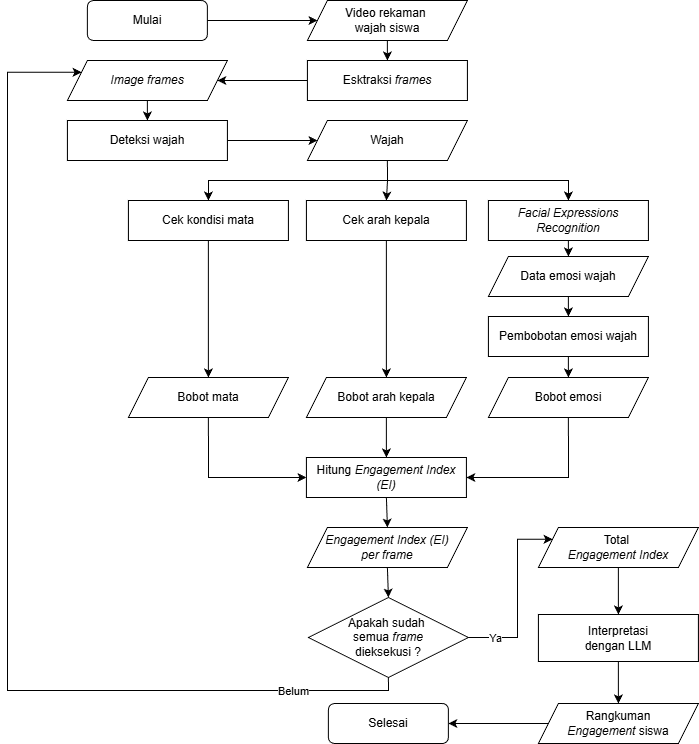

The diagram above was exported from draw.io. Its source (the exported page's mxGraphModel, read from the mxfile embedded in the PNG):
<mxGraphModel dx="1572" dy="1914" grid="1" gridSize="10" guides="1" tooltips="1" connect="1" arrows="1" fold="1" page="1" pageScale="1" pageWidth="850" pageHeight="1100" math="0" shadow="0">
  <root>
    <mxCell id="0" />
    <mxCell id="1" parent="0" />
    <mxCell id="sHGjusfdX_K-eqlnzta4-16" style="edgeStyle=orthogonalEdgeStyle;rounded=0;orthogonalLoop=1;jettySize=auto;html=1;exitX=0.5;exitY=1;exitDx=0;exitDy=0;entryX=0.5;entryY=0;entryDx=0;entryDy=0;fontStyle=0" parent="1" source="sHGjusfdX_K-eqlnzta4-1" target="sHGjusfdX_K-eqlnzta4-15" edge="1">
      <mxGeometry relative="1" as="geometry" />
    </mxCell>
    <mxCell id="sHGjusfdX_K-eqlnzta4-1" value="&lt;i&gt;Image frames&lt;/i&gt;" style="shape=parallelogram;perimeter=parallelogramPerimeter;whiteSpace=wrap;html=1;fixedSize=1;fontStyle=0" parent="1" vertex="1">
      <mxGeometry x="159.91" y="-220" width="160" height="40" as="geometry" />
    </mxCell>
    <mxCell id="sHGjusfdX_K-eqlnzta4-3" value="Cek arah kepala" style="rounded=0;whiteSpace=wrap;html=1;fontStyle=0" parent="1" vertex="1">
      <mxGeometry x="398.90999999999997" y="-80" width="160" height="40" as="geometry" />
    </mxCell>
    <mxCell id="sHGjusfdX_K-eqlnzta4-4" value="Cek kondisi mata" style="rounded=0;whiteSpace=wrap;html=1;fontStyle=0" parent="1" vertex="1">
      <mxGeometry x="220.91" y="-80" width="160" height="40" as="geometry" />
    </mxCell>
    <mxCell id="sHGjusfdX_K-eqlnzta4-31" style="edgeStyle=orthogonalEdgeStyle;rounded=0;orthogonalLoop=1;jettySize=auto;html=1;entryX=0.5;entryY=0;entryDx=0;entryDy=0;fontStyle=0" parent="1" target="B6xNgDx58dSxk9JAOq-C-12" edge="1" source="sHGjusfdX_K-eqlnzta4-3">
      <mxGeometry relative="1" as="geometry">
        <mxPoint x="478.90999999999997" y="59" as="sourcePoint" />
        <mxPoint x="478.90999999999997" y="100" as="targetPoint" />
      </mxGeometry>
    </mxCell>
    <mxCell id="B6xNgDx58dSxk9JAOq-C-24" style="edgeStyle=orthogonalEdgeStyle;rounded=0;orthogonalLoop=1;jettySize=auto;html=1;exitX=1;exitY=0.5;exitDx=0;exitDy=0;entryX=0;entryY=0.5;entryDx=0;entryDy=0;" edge="1" parent="1" source="sHGjusfdX_K-eqlnzta4-15" target="B6xNgDx58dSxk9JAOq-C-23">
      <mxGeometry relative="1" as="geometry" />
    </mxCell>
    <mxCell id="sHGjusfdX_K-eqlnzta4-15" value="Deteksi wajah" style="rounded=0;whiteSpace=wrap;html=1;fontStyle=0" parent="1" vertex="1">
      <mxGeometry x="159.91" y="-160" width="160" height="40" as="geometry" />
    </mxCell>
    <mxCell id="B6xNgDx58dSxk9JAOq-C-28" style="edgeStyle=orthogonalEdgeStyle;rounded=0;orthogonalLoop=1;jettySize=auto;html=1;exitX=0.5;exitY=1;exitDx=0;exitDy=0;entryX=0.5;entryY=0;entryDx=0;entryDy=0;" edge="1" parent="1" source="sHGjusfdX_K-eqlnzta4-37" target="B6xNgDx58dSxk9JAOq-C-22">
      <mxGeometry relative="1" as="geometry" />
    </mxCell>
    <mxCell id="sHGjusfdX_K-eqlnzta4-37" value="Hitung &lt;i&gt;Engagement Index (EI)&lt;/i&gt;" style="rounded=0;whiteSpace=wrap;html=1;fontStyle=0" parent="1" vertex="1">
      <mxGeometry x="398.90999999999997" y="177" width="160" height="40" as="geometry" />
    </mxCell>
    <mxCell id="BURDMu_4veDBI080nrfA-5" style="edgeStyle=orthogonalEdgeStyle;rounded=0;orthogonalLoop=1;jettySize=auto;html=1;exitX=0;exitY=0.5;exitDx=0;exitDy=0;entryX=1;entryY=0.5;entryDx=0;entryDy=0;" parent="1" source="sHGjusfdX_K-eqlnzta4-44" target="BURDMu_4veDBI080nrfA-4" edge="1">
      <mxGeometry relative="1" as="geometry" />
    </mxCell>
    <mxCell id="sHGjusfdX_K-eqlnzta4-44" value="Rangkuman&lt;div&gt;&lt;i&gt;Engagement&amp;nbsp;&lt;/i&gt;&lt;span style=&quot;background-color: transparent; color: light-dark(rgb(0, 0, 0), rgb(255, 255, 255));&quot;&gt;siswa&lt;/span&gt;&lt;/div&gt;" style="shape=parallelogram;perimeter=parallelogramPerimeter;whiteSpace=wrap;html=1;fixedSize=1;fontStyle=0" parent="1" vertex="1">
      <mxGeometry x="630.91" y="423" width="160" height="40" as="geometry" />
    </mxCell>
    <mxCell id="sHGjusfdX_K-eqlnzta4-49" style="edgeStyle=orthogonalEdgeStyle;rounded=0;orthogonalLoop=1;jettySize=auto;html=1;exitX=0.5;exitY=1;exitDx=0;exitDy=0;entryX=0.5;entryY=0;entryDx=0;entryDy=0;fontStyle=0" parent="1" source="sHGjusfdX_K-eqlnzta4-46" target="sHGjusfdX_K-eqlnzta4-48" edge="1">
      <mxGeometry relative="1" as="geometry" />
    </mxCell>
    <mxCell id="sHGjusfdX_K-eqlnzta4-46" value="Video rekaman&amp;nbsp;&lt;div&gt;wajah siswa&lt;/div&gt;" style="shape=parallelogram;perimeter=parallelogramPerimeter;whiteSpace=wrap;html=1;fixedSize=1;fontStyle=0" parent="1" vertex="1">
      <mxGeometry x="399.90999999999997" y="-280" width="160" height="40" as="geometry" />
    </mxCell>
    <mxCell id="sHGjusfdX_K-eqlnzta4-50" style="edgeStyle=orthogonalEdgeStyle;rounded=0;orthogonalLoop=1;jettySize=auto;html=1;exitX=0;exitY=0.5;exitDx=0;exitDy=0;entryX=1;entryY=0.5;entryDx=0;entryDy=0;fontStyle=0" parent="1" source="sHGjusfdX_K-eqlnzta4-48" target="sHGjusfdX_K-eqlnzta4-1" edge="1">
      <mxGeometry relative="1" as="geometry" />
    </mxCell>
    <mxCell id="sHGjusfdX_K-eqlnzta4-48" value="Esktraksi &lt;i&gt;frames&lt;/i&gt;" style="rounded=0;whiteSpace=wrap;html=1;fontStyle=0" parent="1" vertex="1">
      <mxGeometry x="399.90999999999997" y="-220" width="160" height="40" as="geometry" />
    </mxCell>
    <mxCell id="sHGjusfdX_K-eqlnzta4-85" style="edgeStyle=orthogonalEdgeStyle;rounded=0;orthogonalLoop=1;jettySize=auto;html=1;exitX=0.5;exitY=1;exitDx=0;exitDy=0;fontStyle=0" parent="1" source="sHGjusfdX_K-eqlnzta4-51" target="sHGjusfdX_K-eqlnzta4-44" edge="1">
      <mxGeometry relative="1" as="geometry" />
    </mxCell>
    <mxCell id="sHGjusfdX_K-eqlnzta4-51" value="Interpretasi&lt;div&gt;dengan LLM&lt;/div&gt;" style="rounded=0;whiteSpace=wrap;html=1;fontStyle=0" parent="1" vertex="1">
      <mxGeometry x="630.91" y="334" width="160" height="47" as="geometry" />
    </mxCell>
    <mxCell id="B6xNgDx58dSxk9JAOq-C-31" style="edgeStyle=orthogonalEdgeStyle;rounded=0;orthogonalLoop=1;jettySize=auto;html=1;exitX=0.5;exitY=1;exitDx=0;exitDy=0;entryX=0;entryY=0.25;entryDx=0;entryDy=0;" edge="1" parent="1" source="sHGjusfdX_K-eqlnzta4-52" target="sHGjusfdX_K-eqlnzta4-1">
      <mxGeometry relative="1" as="geometry">
        <Array as="points">
          <mxPoint x="481" y="410" />
          <mxPoint x="100" y="410" />
          <mxPoint x="100" y="-208" />
        </Array>
      </mxGeometry>
    </mxCell>
    <mxCell id="B6xNgDx58dSxk9JAOq-C-33" value="Belum" style="edgeLabel;html=1;align=center;verticalAlign=middle;resizable=0;points=[];" vertex="1" connectable="0" parent="B6xNgDx58dSxk9JAOq-C-31">
      <mxGeometry x="-0.7446" y="2" relative="1" as="geometry">
        <mxPoint x="29" y="-2" as="offset" />
      </mxGeometry>
    </mxCell>
    <mxCell id="B6xNgDx58dSxk9JAOq-C-35" style="edgeStyle=orthogonalEdgeStyle;rounded=0;orthogonalLoop=1;jettySize=auto;html=1;exitX=1;exitY=0.5;exitDx=0;exitDy=0;entryX=0;entryY=0.25;entryDx=0;entryDy=0;" edge="1" parent="1" source="sHGjusfdX_K-eqlnzta4-52" target="B6xNgDx58dSxk9JAOq-C-34">
      <mxGeometry relative="1" as="geometry">
        <Array as="points">
          <mxPoint x="610" y="357" />
          <mxPoint x="610" y="259" />
        </Array>
      </mxGeometry>
    </mxCell>
    <mxCell id="B6xNgDx58dSxk9JAOq-C-36" value="Ya" style="edgeLabel;html=1;align=center;verticalAlign=middle;resizable=0;points=[];" vertex="1" connectable="0" parent="B6xNgDx58dSxk9JAOq-C-35">
      <mxGeometry x="-0.7122" relative="1" as="geometry">
        <mxPoint as="offset" />
      </mxGeometry>
    </mxCell>
    <mxCell id="sHGjusfdX_K-eqlnzta4-52" value="Apakah sudah&amp;nbsp;&lt;div&gt;semua &lt;i&gt;frame&lt;/i&gt;&lt;/div&gt;&lt;div&gt;dieksekusi ?&lt;/div&gt;" style="rhombus;whiteSpace=wrap;html=1;fontStyle=0" parent="1" vertex="1">
      <mxGeometry x="400.90999999999997" y="317" width="160" height="80" as="geometry" />
    </mxCell>
    <mxCell id="sHGjusfdX_K-eqlnzta4-71" style="edgeStyle=orthogonalEdgeStyle;rounded=0;orthogonalLoop=1;jettySize=auto;html=1;entryX=0.5;entryY=0;entryDx=0;entryDy=0;fontStyle=0" parent="1" source="sHGjusfdX_K-eqlnzta4-4" target="sHGjusfdX_K-eqlnzta4-68" edge="1">
      <mxGeometry relative="1" as="geometry">
        <mxPoint x="300.90999999999997" y="59" as="sourcePoint" />
        <mxPoint x="300.90999999999997" y="99" as="targetPoint" />
      </mxGeometry>
    </mxCell>
    <mxCell id="B6xNgDx58dSxk9JAOq-C-19" style="edgeStyle=orthogonalEdgeStyle;rounded=0;orthogonalLoop=1;jettySize=auto;html=1;exitX=0.5;exitY=1;exitDx=0;exitDy=0;entryX=0;entryY=0.5;entryDx=0;entryDy=0;" edge="1" parent="1" source="sHGjusfdX_K-eqlnzta4-68" target="sHGjusfdX_K-eqlnzta4-37">
      <mxGeometry relative="1" as="geometry" />
    </mxCell>
    <mxCell id="sHGjusfdX_K-eqlnzta4-68" value="Bobot mata" style="shape=parallelogram;perimeter=parallelogramPerimeter;whiteSpace=wrap;html=1;fixedSize=1;fontStyle=0" parent="1" vertex="1">
      <mxGeometry x="220.91" y="97" width="160" height="40" as="geometry" />
    </mxCell>
    <mxCell id="BURDMu_4veDBI080nrfA-2" style="edgeStyle=orthogonalEdgeStyle;rounded=0;orthogonalLoop=1;jettySize=auto;html=1;exitX=1;exitY=0.5;exitDx=0;exitDy=0;" parent="1" target="sHGjusfdX_K-eqlnzta4-46" edge="1">
      <mxGeometry relative="1" as="geometry">
        <mxPoint x="299.9099999999954" y="-260" as="sourcePoint" />
      </mxGeometry>
    </mxCell>
    <mxCell id="BURDMu_4veDBI080nrfA-3" value="Mulai" style="rounded=1;whiteSpace=wrap;html=1;perimeterSpacing=0;" parent="1" vertex="1">
      <mxGeometry x="179.91" y="-280" width="120" height="40" as="geometry" />
    </mxCell>
    <mxCell id="BURDMu_4veDBI080nrfA-4" value="Selesai" style="rounded=1;whiteSpace=wrap;html=1;perimeterSpacing=0;" parent="1" vertex="1">
      <mxGeometry x="420.90999999999997" y="423" width="120" height="40" as="geometry" />
    </mxCell>
    <mxCell id="B6xNgDx58dSxk9JAOq-C-5" style="edgeStyle=orthogonalEdgeStyle;rounded=0;orthogonalLoop=1;jettySize=auto;html=1;exitX=0.5;exitY=1;exitDx=0;exitDy=0;entryX=0.5;entryY=0;entryDx=0;entryDy=0;fontStyle=0" edge="1" parent="1" source="B6xNgDx58dSxk9JAOq-C-6" target="B6xNgDx58dSxk9JAOq-C-8">
      <mxGeometry relative="1" as="geometry" />
    </mxCell>
    <mxCell id="B6xNgDx58dSxk9JAOq-C-6" value="&lt;i&gt;&lt;span&gt;Facial Expressions Recognition&lt;/span&gt;&lt;/i&gt;" style="rounded=0;whiteSpace=wrap;html=1;fontStyle=0" vertex="1" parent="1">
      <mxGeometry x="580.91" y="-80" width="160" height="40" as="geometry" />
    </mxCell>
    <mxCell id="B6xNgDx58dSxk9JAOq-C-7" style="edgeStyle=orthogonalEdgeStyle;rounded=0;orthogonalLoop=1;jettySize=auto;html=1;exitX=0.5;exitY=1;exitDx=0;exitDy=0;entryX=0.5;entryY=0;entryDx=0;entryDy=0;" edge="1" parent="1" source="B6xNgDx58dSxk9JAOq-C-8" target="B6xNgDx58dSxk9JAOq-C-13">
      <mxGeometry relative="1" as="geometry">
        <mxPoint x="660.9534782608697" y="78.00000000000023" as="targetPoint" />
      </mxGeometry>
    </mxCell>
    <mxCell id="B6xNgDx58dSxk9JAOq-C-8" value="Data emosi wajah" style="shape=parallelogram;perimeter=parallelogramPerimeter;whiteSpace=wrap;html=1;fixedSize=1;fontStyle=0" vertex="1" parent="1">
      <mxGeometry x="580.91" y="-24" width="160" height="40" as="geometry" />
    </mxCell>
    <mxCell id="B6xNgDx58dSxk9JAOq-C-20" style="edgeStyle=orthogonalEdgeStyle;rounded=0;orthogonalLoop=1;jettySize=auto;html=1;exitX=0.5;exitY=1;exitDx=0;exitDy=0;entryX=0.5;entryY=0;entryDx=0;entryDy=0;" edge="1" parent="1" source="B6xNgDx58dSxk9JAOq-C-12" target="sHGjusfdX_K-eqlnzta4-37">
      <mxGeometry relative="1" as="geometry" />
    </mxCell>
    <mxCell id="B6xNgDx58dSxk9JAOq-C-12" value="Bobot arah kepala" style="shape=parallelogram;perimeter=parallelogramPerimeter;whiteSpace=wrap;html=1;fixedSize=1;fontStyle=0" vertex="1" parent="1">
      <mxGeometry x="398.90999999999997" y="97" width="160" height="40" as="geometry" />
    </mxCell>
    <mxCell id="B6xNgDx58dSxk9JAOq-C-18" style="edgeStyle=orthogonalEdgeStyle;rounded=0;orthogonalLoop=1;jettySize=auto;html=1;exitX=0.5;exitY=1;exitDx=0;exitDy=0;entryX=0.5;entryY=0;entryDx=0;entryDy=0;" edge="1" parent="1" source="B6xNgDx58dSxk9JAOq-C-13" target="B6xNgDx58dSxk9JAOq-C-14">
      <mxGeometry relative="1" as="geometry" />
    </mxCell>
    <mxCell id="B6xNgDx58dSxk9JAOq-C-13" value="Pembobotan emosi wajah" style="rounded=0;whiteSpace=wrap;html=1;fontStyle=0" vertex="1" parent="1">
      <mxGeometry x="580.91" y="36" width="160" height="40" as="geometry" />
    </mxCell>
    <mxCell id="B6xNgDx58dSxk9JAOq-C-21" style="edgeStyle=orthogonalEdgeStyle;rounded=0;orthogonalLoop=1;jettySize=auto;html=1;exitX=0.5;exitY=1;exitDx=0;exitDy=0;entryX=1;entryY=0.5;entryDx=0;entryDy=0;" edge="1" parent="1" source="B6xNgDx58dSxk9JAOq-C-14" target="sHGjusfdX_K-eqlnzta4-37">
      <mxGeometry relative="1" as="geometry" />
    </mxCell>
    <mxCell id="B6xNgDx58dSxk9JAOq-C-14" value="Bobot emosi" style="shape=parallelogram;perimeter=parallelogramPerimeter;whiteSpace=wrap;html=1;fixedSize=1;fontStyle=0" vertex="1" parent="1">
      <mxGeometry x="580.91" y="97" width="160" height="40" as="geometry" />
    </mxCell>
    <mxCell id="B6xNgDx58dSxk9JAOq-C-32" style="edgeStyle=orthogonalEdgeStyle;rounded=0;orthogonalLoop=1;jettySize=auto;html=1;exitX=0.5;exitY=1;exitDx=0;exitDy=0;entryX=0.5;entryY=0;entryDx=0;entryDy=0;" edge="1" parent="1" source="B6xNgDx58dSxk9JAOq-C-22" target="sHGjusfdX_K-eqlnzta4-52">
      <mxGeometry relative="1" as="geometry" />
    </mxCell>
    <mxCell id="B6xNgDx58dSxk9JAOq-C-22" value="&lt;i&gt;Engagement Index (EI)&lt;/i&gt;&lt;div&gt;&lt;i&gt;per frame&lt;/i&gt;&lt;/div&gt;" style="shape=parallelogram;perimeter=parallelogramPerimeter;whiteSpace=wrap;html=1;fixedSize=1;fontStyle=0" vertex="1" parent="1">
      <mxGeometry x="399.90999999999997" y="247" width="160" height="40" as="geometry" />
    </mxCell>
    <mxCell id="B6xNgDx58dSxk9JAOq-C-25" style="edgeStyle=orthogonalEdgeStyle;rounded=0;orthogonalLoop=1;jettySize=auto;html=1;exitX=0.5;exitY=1;exitDx=0;exitDy=0;entryX=0.5;entryY=0;entryDx=0;entryDy=0;" edge="1" parent="1" source="B6xNgDx58dSxk9JAOq-C-23" target="sHGjusfdX_K-eqlnzta4-4">
      <mxGeometry relative="1" as="geometry" />
    </mxCell>
    <mxCell id="B6xNgDx58dSxk9JAOq-C-26" style="edgeStyle=orthogonalEdgeStyle;rounded=0;orthogonalLoop=1;jettySize=auto;html=1;exitX=0.5;exitY=1;exitDx=0;exitDy=0;entryX=0.5;entryY=0;entryDx=0;entryDy=0;" edge="1" parent="1" source="B6xNgDx58dSxk9JAOq-C-23" target="sHGjusfdX_K-eqlnzta4-3">
      <mxGeometry relative="1" as="geometry" />
    </mxCell>
    <mxCell id="B6xNgDx58dSxk9JAOq-C-27" style="edgeStyle=orthogonalEdgeStyle;rounded=0;orthogonalLoop=1;jettySize=auto;html=1;exitX=0.5;exitY=1;exitDx=0;exitDy=0;entryX=0.5;entryY=0;entryDx=0;entryDy=0;" edge="1" parent="1" source="B6xNgDx58dSxk9JAOq-C-23" target="B6xNgDx58dSxk9JAOq-C-6">
      <mxGeometry relative="1" as="geometry" />
    </mxCell>
    <mxCell id="B6xNgDx58dSxk9JAOq-C-23" value="Wajah" style="shape=parallelogram;perimeter=parallelogramPerimeter;whiteSpace=wrap;html=1;fixedSize=1;fontStyle=0" vertex="1" parent="1">
      <mxGeometry x="399.90999999999997" y="-160" width="160" height="40" as="geometry" />
    </mxCell>
    <mxCell id="B6xNgDx58dSxk9JAOq-C-37" style="edgeStyle=orthogonalEdgeStyle;rounded=0;orthogonalLoop=1;jettySize=auto;html=1;" edge="1" parent="1" source="B6xNgDx58dSxk9JAOq-C-34" target="sHGjusfdX_K-eqlnzta4-51">
      <mxGeometry relative="1" as="geometry" />
    </mxCell>
    <mxCell id="B6xNgDx58dSxk9JAOq-C-34" value="Total&amp;nbsp;&lt;div&gt;&lt;i&gt;Engagement Index&lt;/i&gt;&lt;/div&gt;" style="shape=parallelogram;perimeter=parallelogramPerimeter;whiteSpace=wrap;html=1;fixedSize=1;fontStyle=0" vertex="1" parent="1">
      <mxGeometry x="630.91" y="247" width="160" height="40" as="geometry" />
    </mxCell>
  </root>
</mxGraphModel>